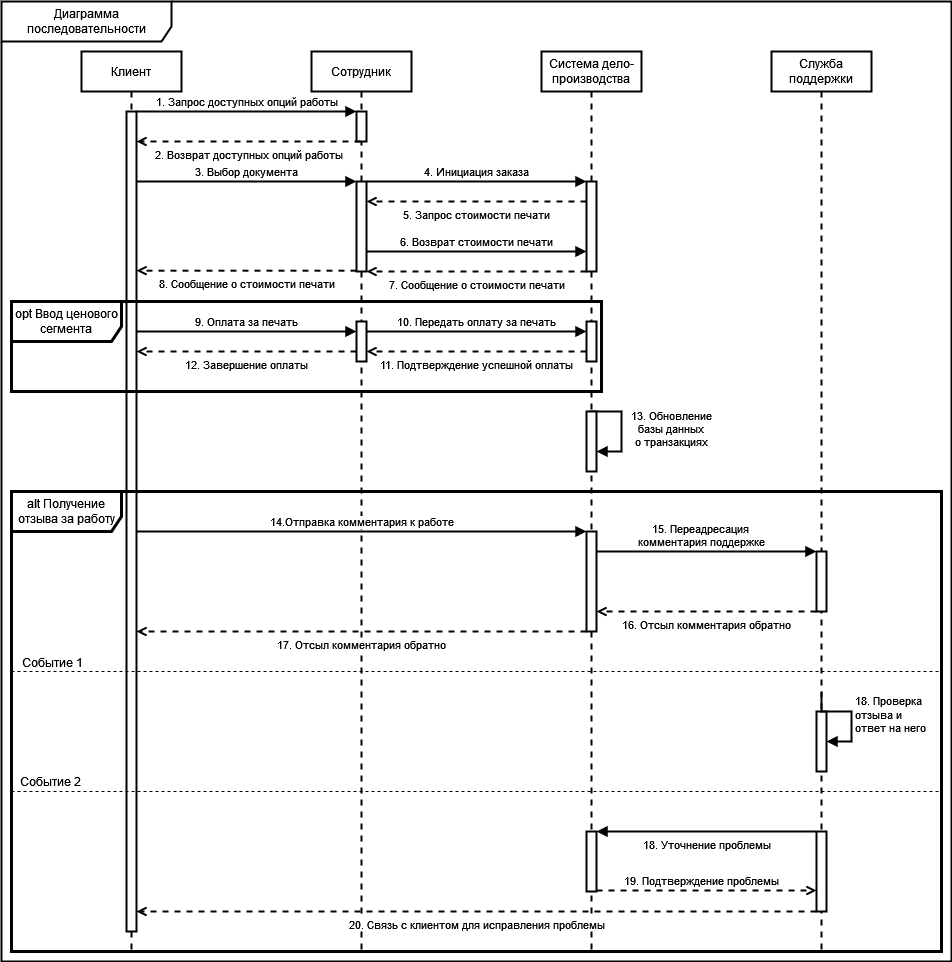

The diagram above was exported from draw.io. Its source (the exported page's mxGraphModel, read from the mxfile embedded in the PNG):
<mxGraphModel dx="905" dy="781" grid="1" gridSize="10" guides="1" tooltips="1" connect="1" arrows="1" fold="1" page="1" pageScale="1" pageWidth="850" pageHeight="1100" math="0" shadow="0">
  <root>
    <mxCell id="0" />
    <mxCell id="1" parent="0" />
    <mxCell id="4vtOYGY8kwyqNaTi0m9n-18" value="Диаграмма последовательности" style="shape=umlFrame;whiteSpace=wrap;html=1;pointerEvents=0;width=170;height=40;strokeWidth=2;" parent="1" vertex="1">
      <mxGeometry x="590" y="10" width="950" height="960" as="geometry" />
    </mxCell>
    <mxCell id="4vtOYGY8kwyqNaTi0m9n-21" value="Клиент" style="shape=umlLifeline;perimeter=lifelinePerimeter;whiteSpace=wrap;html=1;container=1;dropTarget=0;collapsible=0;recursiveResize=0;outlineConnect=0;portConstraint=eastwest;newEdgeStyle={&quot;curved&quot;:0,&quot;rounded&quot;:0};strokeWidth=2;" parent="1" vertex="1">
      <mxGeometry x="670" y="60" width="100" height="900" as="geometry" />
    </mxCell>
    <mxCell id="4vtOYGY8kwyqNaTi0m9n-28" value="" style="html=1;points=[[0,0,0,0,5],[0,1,0,0,-5],[1,0,0,0,5],[1,1,0,0,-5]];perimeter=orthogonalPerimeter;outlineConnect=0;targetShapes=umlLifeline;portConstraint=eastwest;newEdgeStyle={&quot;curved&quot;:0,&quot;rounded&quot;:0};strokeWidth=2;" parent="4vtOYGY8kwyqNaTi0m9n-21" vertex="1">
      <mxGeometry x="45" y="60" width="10" height="820" as="geometry" />
    </mxCell>
    <mxCell id="4vtOYGY8kwyqNaTi0m9n-22" value="Сотрудник" style="shape=umlLifeline;perimeter=lifelinePerimeter;whiteSpace=wrap;html=1;container=1;dropTarget=0;collapsible=0;recursiveResize=0;outlineConnect=0;portConstraint=eastwest;newEdgeStyle={&quot;curved&quot;:0,&quot;rounded&quot;:0};strokeWidth=2;" parent="1" vertex="1">
      <mxGeometry x="900" y="60" width="100" height="900" as="geometry" />
    </mxCell>
    <mxCell id="4vtOYGY8kwyqNaTi0m9n-23" value="" style="html=1;points=[[0,0,0,0,5],[0,1,0,0,-5],[1,0,0,0,5],[1,1,0,0,-5]];perimeter=orthogonalPerimeter;outlineConnect=0;targetShapes=umlLifeline;portConstraint=eastwest;newEdgeStyle={&quot;curved&quot;:0,&quot;rounded&quot;:0};strokeWidth=2;" parent="4vtOYGY8kwyqNaTi0m9n-22" vertex="1">
      <mxGeometry x="45" y="60" width="10" height="30" as="geometry" />
    </mxCell>
    <mxCell id="4vtOYGY8kwyqNaTi0m9n-24" value="Система дело-производства" style="shape=umlLifeline;perimeter=lifelinePerimeter;whiteSpace=wrap;html=1;container=1;dropTarget=0;collapsible=0;recursiveResize=0;outlineConnect=0;portConstraint=eastwest;newEdgeStyle={&quot;curved&quot;:0,&quot;rounded&quot;:0};strokeWidth=2;" parent="1" vertex="1">
      <mxGeometry x="1130" y="60" width="100" height="900" as="geometry" />
    </mxCell>
    <mxCell id="DaDwhZEhizH2eBtOXTgz-14" value="13. Обновление &lt;br&gt;базы данных &lt;br&gt;о транзакциях" style="html=1;verticalAlign=bottom;endArrow=block;curved=0;rounded=0;strokeWidth=2;exitX=1;exitY=0;exitDx=0;exitDy=5;exitPerimeter=0;" parent="4vtOYGY8kwyqNaTi0m9n-24" source="4vtOYGY8kwyqNaTi0m9n-37" target="4vtOYGY8kwyqNaTi0m9n-37" edge="1">
      <mxGeometry x="0.5101" y="-50" width="80" relative="1" as="geometry">
        <mxPoint x="50" y="340" as="sourcePoint" />
        <mxPoint x="55" y="355" as="targetPoint" />
        <Array as="points">
          <mxPoint x="50" y="360" />
          <mxPoint x="60" y="360" />
          <mxPoint x="70" y="360" />
          <mxPoint x="80" y="360" />
          <mxPoint x="80" y="400" />
        </Array>
        <mxPoint x="50" y="50" as="offset" />
      </mxGeometry>
    </mxCell>
    <mxCell id="4vtOYGY8kwyqNaTi0m9n-37" value="" style="html=1;points=[[0,0,0,0,5],[0,1,0,0,-5],[1,0,0,0,5],[1,1,0,0,-5]];perimeter=orthogonalPerimeter;outlineConnect=0;targetShapes=umlLifeline;portConstraint=eastwest;newEdgeStyle={&quot;curved&quot;:0,&quot;rounded&quot;:0};strokeWidth=2;" parent="4vtOYGY8kwyqNaTi0m9n-24" vertex="1">
      <mxGeometry x="45" y="360" width="10" height="60" as="geometry" />
    </mxCell>
    <mxCell id="4vtOYGY8kwyqNaTi0m9n-39" value="" style="html=1;points=[[0,0,0,0,5],[0,1,0,0,-5],[1,0,0,0,5],[1,1,0,0,-5]];perimeter=orthogonalPerimeter;outlineConnect=0;targetShapes=umlLifeline;portConstraint=eastwest;newEdgeStyle={&quot;curved&quot;:0,&quot;rounded&quot;:0};strokeWidth=2;" parent="4vtOYGY8kwyqNaTi0m9n-24" vertex="1">
      <mxGeometry x="-185" y="270" width="10" height="40" as="geometry" />
    </mxCell>
    <mxCell id="4vtOYGY8kwyqNaTi0m9n-33" value="" style="html=1;points=[[0,0,0,0,5],[0,1,0,0,-5],[1,0,0,0,5],[1,1,0,0,-5]];perimeter=orthogonalPerimeter;outlineConnect=0;targetShapes=umlLifeline;portConstraint=eastwest;newEdgeStyle={&quot;curved&quot;:0,&quot;rounded&quot;:0};strokeWidth=2;" parent="4vtOYGY8kwyqNaTi0m9n-24" vertex="1">
      <mxGeometry x="45" y="270" width="10" height="40" as="geometry" />
    </mxCell>
    <mxCell id="DaDwhZEhizH2eBtOXTgz-11" value="9. Оплата за печать" style="html=1;verticalAlign=bottom;endArrow=block;curved=0;rounded=0;strokeWidth=2;" parent="4vtOYGY8kwyqNaTi0m9n-24" target="4vtOYGY8kwyqNaTi0m9n-39" edge="1">
      <mxGeometry width="80" relative="1" as="geometry">
        <mxPoint x="-405" y="280" as="sourcePoint" />
        <mxPoint x="-200" y="280" as="targetPoint" />
        <Array as="points" />
        <mxPoint as="offset" />
      </mxGeometry>
    </mxCell>
    <mxCell id="DaDwhZEhizH2eBtOXTgz-12" value="11. Подтверждение успешной оплаты" style="html=1;verticalAlign=top;endArrow=open;curved=0;rounded=0;strokeWidth=2;dashed=1;endFill=0;" parent="4vtOYGY8kwyqNaTi0m9n-24" edge="1">
      <mxGeometry width="80" relative="1" as="geometry">
        <mxPoint x="45" y="300" as="sourcePoint" />
        <mxPoint x="-175" y="300" as="targetPoint" />
        <Array as="points" />
        <mxPoint as="offset" />
      </mxGeometry>
    </mxCell>
    <mxCell id="DaDwhZEhizH2eBtOXTgz-13" value="12. Завершение оплаты" style="html=1;verticalAlign=top;endArrow=open;curved=0;rounded=0;strokeWidth=2;dashed=1;endFill=0;" parent="4vtOYGY8kwyqNaTi0m9n-24" source="4vtOYGY8kwyqNaTi0m9n-39" edge="1">
      <mxGeometry width="80" relative="1" as="geometry">
        <mxPoint x="55" y="300" as="sourcePoint" />
        <mxPoint x="-405" y="300" as="targetPoint" />
        <Array as="points">
          <mxPoint x="-250" y="300" />
        </Array>
        <mxPoint as="offset" />
      </mxGeometry>
    </mxCell>
    <mxCell id="_U8c429MeGO9G7ADaM29-1" value="opt Ввод ценового сегмента" style="shape=umlFrame;whiteSpace=wrap;html=1;pointerEvents=0;strokeWidth=3;width=110;height=40;" parent="4vtOYGY8kwyqNaTi0m9n-24" vertex="1">
      <mxGeometry x="-530" y="250" width="590" height="90" as="geometry" />
    </mxCell>
    <mxCell id="_Voh5ueAeouAEqWgpNO4-2" value="10. Передать оплату за печать" style="html=1;verticalAlign=bottom;endArrow=block;curved=0;rounded=0;strokeWidth=2;" parent="4vtOYGY8kwyqNaTi0m9n-24" source="4vtOYGY8kwyqNaTi0m9n-39" target="4vtOYGY8kwyqNaTi0m9n-33" edge="1">
      <mxGeometry width="80" relative="1" as="geometry">
        <mxPoint x="-180" y="280" as="sourcePoint" />
        <mxPoint x="40" y="280" as="targetPoint" />
        <Array as="points">
          <mxPoint x="-75" y="280" />
        </Array>
        <mxPoint as="offset" />
      </mxGeometry>
    </mxCell>
    <mxCell id="4vtOYGY8kwyqNaTi0m9n-31" value="" style="html=1;points=[[0,0,0,0,5],[0,1,0,0,-5],[1,0,0,0,5],[1,1,0,0,-5]];perimeter=orthogonalPerimeter;outlineConnect=0;targetShapes=umlLifeline;portConstraint=eastwest;newEdgeStyle={&quot;curved&quot;:0,&quot;rounded&quot;:0};strokeWidth=2;" parent="4vtOYGY8kwyqNaTi0m9n-24" vertex="1">
      <mxGeometry x="-185" y="130" width="10" height="90" as="geometry" />
    </mxCell>
    <mxCell id="4vtOYGY8kwyqNaTi0m9n-25" value="" style="html=1;points=[[0,0,0,0,5],[0,1,0,0,-5],[1,0,0,0,5],[1,1,0,0,-5]];perimeter=orthogonalPerimeter;outlineConnect=0;targetShapes=umlLifeline;portConstraint=eastwest;newEdgeStyle={&quot;curved&quot;:0,&quot;rounded&quot;:0};strokeWidth=2;" parent="4vtOYGY8kwyqNaTi0m9n-24" vertex="1">
      <mxGeometry x="45" y="130" width="10" height="90" as="geometry" />
    </mxCell>
    <mxCell id="DaDwhZEhizH2eBtOXTgz-7" value="5. Запрос стоимости печати" style="html=1;verticalAlign=top;endArrow=open;curved=0;rounded=0;strokeWidth=2;dashed=1;endFill=0;" parent="4vtOYGY8kwyqNaTi0m9n-24" source="4vtOYGY8kwyqNaTi0m9n-25" target="4vtOYGY8kwyqNaTi0m9n-31" edge="1">
      <mxGeometry width="80" relative="1" as="geometry">
        <mxPoint x="40" y="144.5" as="sourcePoint" />
        <mxPoint x="-180" y="144.5" as="targetPoint" />
        <Array as="points">
          <mxPoint x="-70" y="150" />
        </Array>
        <mxPoint as="offset" />
      </mxGeometry>
    </mxCell>
    <mxCell id="DaDwhZEhizH2eBtOXTgz-8" value="6. Возврат стоимости печати" style="html=1;verticalAlign=bottom;endArrow=block;curved=0;rounded=0;strokeWidth=2;endFill=1;" parent="4vtOYGY8kwyqNaTi0m9n-24" source="4vtOYGY8kwyqNaTi0m9n-31" target="4vtOYGY8kwyqNaTi0m9n-25" edge="1">
      <mxGeometry width="80" relative="1" as="geometry">
        <mxPoint x="15" y="264.5" as="sourcePoint" />
        <mxPoint x="-195" y="264.5" as="targetPoint" />
        <Array as="points">
          <mxPoint x="-70" y="200" />
        </Array>
        <mxPoint as="offset" />
      </mxGeometry>
    </mxCell>
    <mxCell id="DaDwhZEhizH2eBtOXTgz-9" value="7. Сообщение о стоимости печати" style="html=1;verticalAlign=top;endArrow=open;curved=0;rounded=0;strokeWidth=2;dashed=1;endFill=0;" parent="4vtOYGY8kwyqNaTi0m9n-24" source="4vtOYGY8kwyqNaTi0m9n-25" target="4vtOYGY8kwyqNaTi0m9n-31" edge="1">
      <mxGeometry width="80" relative="1" as="geometry">
        <mxPoint x="-175" y="274.5" as="sourcePoint" />
        <mxPoint x="45" y="274.5" as="targetPoint" />
        <Array as="points">
          <mxPoint x="-80" y="220" />
        </Array>
        <mxPoint as="offset" />
      </mxGeometry>
    </mxCell>
    <mxCell id="DaDwhZEhizH2eBtOXTgz-1" value="1. Запрос доступных опций работы" style="html=1;verticalAlign=bottom;endArrow=block;curved=0;rounded=0;strokeWidth=2;" parent="1" edge="1">
      <mxGeometry width="80" relative="1" as="geometry">
        <mxPoint x="725" y="120" as="sourcePoint" />
        <mxPoint x="945" y="120" as="targetPoint" />
        <Array as="points" />
        <mxPoint as="offset" />
      </mxGeometry>
    </mxCell>
    <mxCell id="DaDwhZEhizH2eBtOXTgz-4" value="2. Возврат доступных опций работы" style="html=1;verticalAlign=top;endArrow=open;curved=0;rounded=0;strokeWidth=2;dashed=1;endFill=0;" parent="1" edge="1">
      <mxGeometry width="80" relative="1" as="geometry">
        <mxPoint x="949" y="150" as="sourcePoint" />
        <mxPoint x="725" y="150" as="targetPoint" />
        <Array as="points">
          <mxPoint x="830" y="150" />
        </Array>
        <mxPoint as="offset" />
      </mxGeometry>
    </mxCell>
    <mxCell id="yRZFacHZC7VNnUp93jjn-1" value="Служба поддержки" style="shape=umlLifeline;perimeter=lifelinePerimeter;whiteSpace=wrap;html=1;container=1;dropTarget=0;collapsible=0;recursiveResize=0;outlineConnect=0;portConstraint=eastwest;newEdgeStyle={&quot;curved&quot;:0,&quot;rounded&quot;:0};strokeWidth=2;" parent="1" vertex="1">
      <mxGeometry x="1360" y="60" width="100" height="900" as="geometry" />
    </mxCell>
    <mxCell id="yRZFacHZC7VNnUp93jjn-7" value="" style="html=1;points=[[0,0,0,0,5],[0,1,0,0,-5],[1,0,0,0,5],[1,1,0,0,-5]];perimeter=orthogonalPerimeter;outlineConnect=0;targetShapes=umlLifeline;portConstraint=eastwest;newEdgeStyle={&quot;curved&quot;:0,&quot;rounded&quot;:0};strokeWidth=2;" parent="1" vertex="1">
      <mxGeometry x="1175" y="540" width="10" height="100" as="geometry" />
    </mxCell>
    <mxCell id="yRZFacHZC7VNnUp93jjn-8" value="alt Получение отзыва за работу" style="shape=umlFrame;whiteSpace=wrap;html=1;pointerEvents=0;strokeWidth=3;width=110;height=40;movable=1;resizable=1;rotatable=1;deletable=1;editable=1;locked=0;connectable=1;" parent="1" vertex="1">
      <mxGeometry x="600" y="500" width="930" height="460" as="geometry" />
    </mxCell>
    <mxCell id="yRZFacHZC7VNnUp93jjn-9" value="" style="html=1;points=[[0,0,0,0,5],[0,1,0,0,-5],[1,0,0,0,5],[1,1,0,0,-5]];perimeter=orthogonalPerimeter;outlineConnect=0;targetShapes=umlLifeline;portConstraint=eastwest;newEdgeStyle={&quot;curved&quot;:0,&quot;rounded&quot;:0};strokeWidth=2;" parent="1" vertex="1">
      <mxGeometry x="1405" y="560" width="10" height="60" as="geometry" />
    </mxCell>
    <mxCell id="yRZFacHZC7VNnUp93jjn-10" value="" style="html=1;points=[[0,0,0,0,5],[0,1,0,0,-5],[1,0,0,0,5],[1,1,0,0,-5]];perimeter=orthogonalPerimeter;outlineConnect=0;targetShapes=umlLifeline;portConstraint=eastwest;newEdgeStyle={&quot;curved&quot;:0,&quot;rounded&quot;:0};strokeWidth=2;" parent="1" vertex="1">
      <mxGeometry x="1405" y="720" width="10" height="60" as="geometry" />
    </mxCell>
    <mxCell id="yRZFacHZC7VNnUp93jjn-11" value="&lt;div&gt;18. Проверка&amp;nbsp;&lt;/div&gt;&lt;div&gt;отзыва и &lt;br&gt;&lt;/div&gt;&lt;div&gt;ответ на него&lt;br&gt;&lt;/div&gt;" style="html=1;align=left;spacingLeft=2;endArrow=block;rounded=0;edgeStyle=orthogonalEdgeStyle;curved=0;rounded=0;strokeWidth=2;" parent="1" target="yRZFacHZC7VNnUp93jjn-10" edge="1">
      <mxGeometry relative="1" as="geometry">
        <mxPoint x="1410" y="700" as="sourcePoint" />
        <Array as="points">
          <mxPoint x="1410" y="720" />
          <mxPoint x="1440" y="720" />
          <mxPoint x="1440" y="750" />
        </Array>
        <mxPoint x="1415" y="730" as="targetPoint" />
      </mxGeometry>
    </mxCell>
    <mxCell id="yRZFacHZC7VNnUp93jjn-12" value="14.Отправка комментария к работе" style="html=1;verticalAlign=bottom;endArrow=block;curved=0;rounded=0;strokeWidth=2;" parent="1" edge="1">
      <mxGeometry width="80" relative="1" as="geometry">
        <mxPoint x="725" y="540" as="sourcePoint" />
        <mxPoint x="1175" y="540" as="targetPoint" />
        <Array as="points">
          <mxPoint x="850" y="540" />
        </Array>
        <mxPoint as="offset" />
      </mxGeometry>
    </mxCell>
    <mxCell id="yRZFacHZC7VNnUp93jjn-13" value="17. Отсыл комментария обратно" style="html=1;verticalAlign=top;endArrow=open;curved=0;rounded=0;strokeWidth=2;dashed=1;endFill=0;" parent="1" edge="1">
      <mxGeometry width="80" relative="1" as="geometry">
        <mxPoint x="1175" y="640" as="sourcePoint" />
        <mxPoint x="725" y="640" as="targetPoint" />
        <Array as="points">
          <mxPoint x="831" y="640" />
        </Array>
        <mxPoint as="offset" />
      </mxGeometry>
    </mxCell>
    <mxCell id="yRZFacHZC7VNnUp93jjn-14" value="" style="endArrow=none;dashed=1;html=1;rounded=0;fontSize=12;startSize=8;endSize=8;curved=1;movable=1;resizable=1;rotatable=1;deletable=1;editable=1;locked=0;connectable=1;" parent="1" edge="1">
      <mxGeometry width="50" height="50" relative="1" as="geometry">
        <mxPoint x="600" y="680" as="sourcePoint" />
        <mxPoint x="1530" y="680" as="targetPoint" />
      </mxGeometry>
    </mxCell>
    <mxCell id="QgWzjLSHat5g8UPZbIZB-1" value="Событие 1" style="edgeLabel;html=1;align=center;verticalAlign=middle;resizable=0;points=[];fontSize=12;" parent="yRZFacHZC7VNnUp93jjn-14" vertex="1" connectable="0">
      <mxGeometry x="0.0344" y="-5" relative="1" as="geometry">
        <mxPoint x="-441" y="-15" as="offset" />
      </mxGeometry>
    </mxCell>
    <mxCell id="yRZFacHZC7VNnUp93jjn-15" value="" style="endArrow=none;dashed=1;html=1;rounded=0;fontSize=12;startSize=8;endSize=8;curved=1;movable=1;resizable=1;rotatable=1;deletable=1;editable=1;locked=0;connectable=1;" parent="1" edge="1">
      <mxGeometry width="50" height="50" relative="1" as="geometry">
        <mxPoint x="600" y="800" as="sourcePoint" />
        <mxPoint x="1530" y="800" as="targetPoint" />
      </mxGeometry>
    </mxCell>
    <mxCell id="yRZFacHZC7VNnUp93jjn-16" value="&lt;div&gt;15. Переадресация&amp;nbsp;&lt;/div&gt;&lt;div&gt;комментария поддержке&lt;/div&gt;" style="html=1;verticalAlign=bottom;endArrow=block;curved=0;rounded=0;strokeWidth=2;endFill=1;" parent="1" source="yRZFacHZC7VNnUp93jjn-7" target="yRZFacHZC7VNnUp93jjn-9" edge="1">
      <mxGeometry x="-0.0455" width="80" relative="1" as="geometry">
        <mxPoint x="1185" y="560" as="sourcePoint" />
        <mxPoint x="1405" y="560" as="targetPoint" />
        <Array as="points">
          <mxPoint x="1250" y="560" />
        </Array>
        <mxPoint as="offset" />
      </mxGeometry>
    </mxCell>
    <mxCell id="yRZFacHZC7VNnUp93jjn-17" value="16. Отсыл комментария обратно" style="html=1;verticalAlign=top;endArrow=open;curved=0;rounded=0;strokeWidth=2;endFill=0;dashed=1;" parent="1" edge="1">
      <mxGeometry width="80" relative="1" as="geometry">
        <mxPoint x="1405" y="620" as="sourcePoint" />
        <mxPoint x="1185" y="620" as="targetPoint" />
        <Array as="points">
          <mxPoint x="1275" y="620" />
        </Array>
        <mxPoint as="offset" />
      </mxGeometry>
    </mxCell>
    <mxCell id="yRZFacHZC7VNnUp93jjn-19" value="" style="html=1;points=[[0,0,0,0,5],[0,1,0,0,-5],[1,0,0,0,5],[1,1,0,0,-5]];perimeter=orthogonalPerimeter;outlineConnect=0;targetShapes=umlLifeline;portConstraint=eastwest;newEdgeStyle={&quot;curved&quot;:0,&quot;rounded&quot;:0};strokeWidth=2;" parent="1" vertex="1">
      <mxGeometry x="1175" y="840" width="10" height="60" as="geometry" />
    </mxCell>
    <mxCell id="yRZFacHZC7VNnUp93jjn-20" value="" style="html=1;points=[[0,0,0,0,5],[0,1,0,0,-5],[1,0,0,0,5],[1,1,0,0,-5]];perimeter=orthogonalPerimeter;outlineConnect=0;targetShapes=umlLifeline;portConstraint=eastwest;newEdgeStyle={&quot;curved&quot;:0,&quot;rounded&quot;:0};strokeWidth=2;" parent="1" vertex="1">
      <mxGeometry x="1405" y="840" width="10" height="80" as="geometry" />
    </mxCell>
    <mxCell id="yRZFacHZC7VNnUp93jjn-21" value="20. Связь с клиентом для исправления проблемы" style="html=1;verticalAlign=top;endArrow=open;curved=0;rounded=0;strokeWidth=2;endFill=0;dashed=1;" parent="1" edge="1">
      <mxGeometry width="80" relative="1" as="geometry">
        <mxPoint x="1405" y="920" as="sourcePoint" />
        <mxPoint x="725" y="920.0000000000002" as="targetPoint" />
        <Array as="points">
          <mxPoint x="1275" y="920" />
        </Array>
        <mxPoint as="offset" />
      </mxGeometry>
    </mxCell>
    <mxCell id="yRZFacHZC7VNnUp93jjn-22" value="18. Уточнение проблемы" style="html=1;verticalAlign=top;endArrow=block;curved=0;rounded=0;strokeWidth=2;endFill=1;" parent="1" edge="1">
      <mxGeometry width="80" relative="1" as="geometry">
        <mxPoint x="1405" y="840" as="sourcePoint" />
        <mxPoint x="1185" y="840" as="targetPoint" />
        <Array as="points">
          <mxPoint x="1275" y="840" />
        </Array>
        <mxPoint as="offset" />
      </mxGeometry>
    </mxCell>
    <mxCell id="yRZFacHZC7VNnUp93jjn-23" value="19. Подтверждение проблемы" style="html=1;verticalAlign=bottom;endArrow=open;curved=0;rounded=0;strokeWidth=2;dashed=1;endFill=0;" parent="1" edge="1">
      <mxGeometry x="-0.0455" width="80" relative="1" as="geometry">
        <mxPoint x="1185" y="899" as="sourcePoint" />
        <mxPoint x="1405" y="899" as="targetPoint" />
        <Array as="points" />
        <mxPoint as="offset" />
      </mxGeometry>
    </mxCell>
    <mxCell id="QgWzjLSHat5g8UPZbIZB-2" value="Событие 2" style="edgeLabel;html=1;align=center;verticalAlign=middle;resizable=0;points=[];fontSize=12;" parent="1" vertex="1" connectable="0">
      <mxGeometry x="650" y="680" as="geometry">
        <mxPoint x="-12" y="109" as="offset" />
      </mxGeometry>
    </mxCell>
    <mxCell id="DaDwhZEhizH2eBtOXTgz-5" value="3. Выбор документа" style="html=1;verticalAlign=bottom;endArrow=block;curved=0;rounded=0;strokeWidth=2;" parent="1" edge="1">
      <mxGeometry width="80" relative="1" as="geometry">
        <mxPoint x="725" y="190" as="sourcePoint" />
        <mxPoint x="945" y="190" as="targetPoint" />
        <Array as="points">
          <mxPoint x="840" y="190" />
        </Array>
        <mxPoint as="offset" />
      </mxGeometry>
    </mxCell>
    <mxCell id="DaDwhZEhizH2eBtOXTgz-10" value="8. Сообщение о стоимости печати" style="html=1;verticalAlign=top;endArrow=open;curved=0;rounded=0;strokeWidth=2;endFill=0;dashed=1;" parent="1" edge="1">
      <mxGeometry width="80" relative="1" as="geometry">
        <mxPoint x="945" y="279.13" as="sourcePoint" />
        <mxPoint x="725" y="279.13" as="targetPoint" />
        <Array as="points">
          <mxPoint x="830" y="279.13" />
        </Array>
        <mxPoint as="offset" />
      </mxGeometry>
    </mxCell>
    <mxCell id="DaDwhZEhizH2eBtOXTgz-6" value="4. Инициация заказа" style="html=1;verticalAlign=bottom;endArrow=block;curved=0;rounded=0;strokeWidth=2;" parent="1" edge="1">
      <mxGeometry width="80" relative="1" as="geometry">
        <mxPoint x="955" y="190" as="sourcePoint" />
        <mxPoint x="1174.9999999999998" y="190" as="targetPoint" />
        <Array as="points">
          <mxPoint x="1060" y="190" />
        </Array>
        <mxPoint as="offset" />
      </mxGeometry>
    </mxCell>
  </root>
</mxGraphModel>